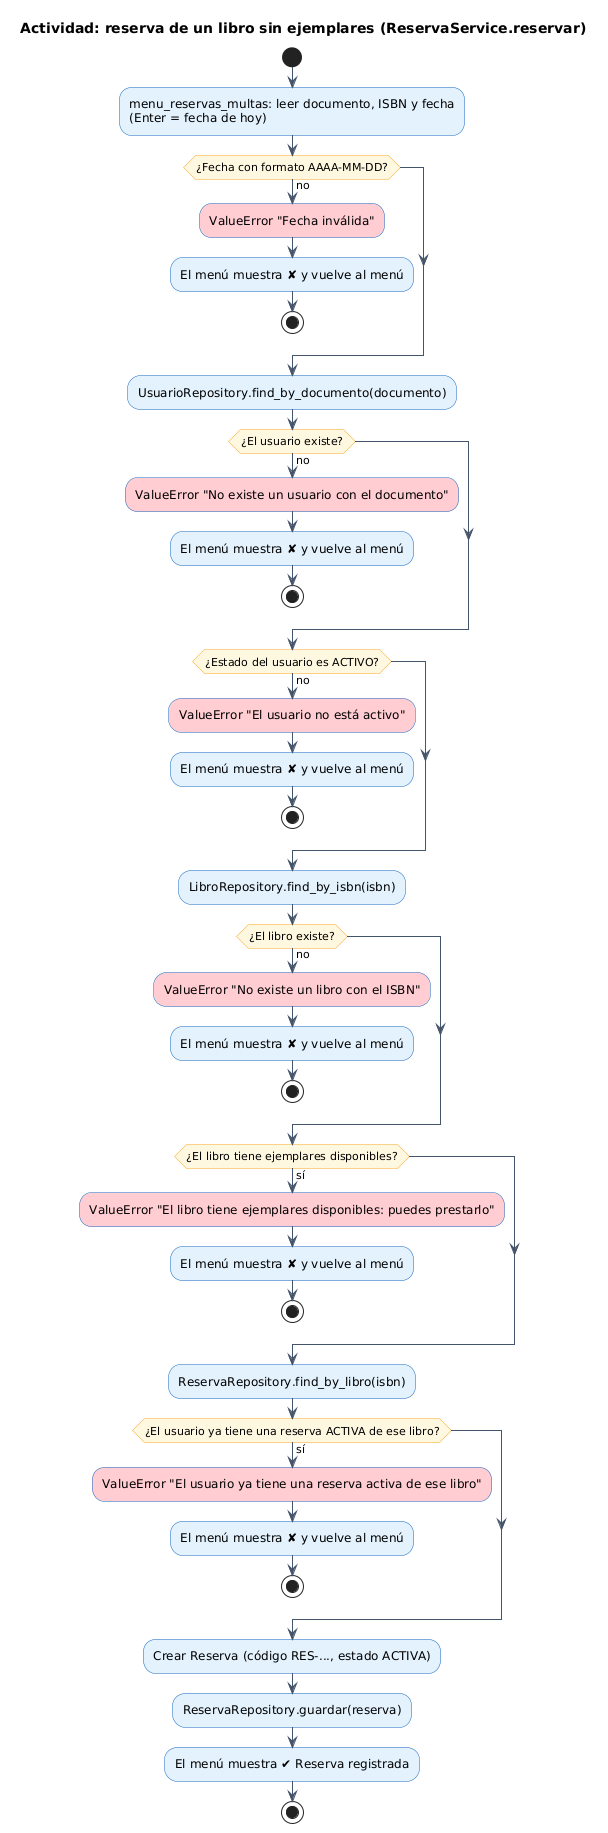

The diagram above was rendered by PlantUML. Its source (embedded in the PNG):
@startuml 05_Reserva_Libro
title Actividad: reserva de un libro sin ejemplares (ReservaService.reservar)
skinparam shadowing false
skinparam defaultFontName Arial
skinparam ArrowColor #44546A
skinparam activity {
  BackgroundColor #E3F2FD
  BorderColor #1565C0
  DiamondBackgroundColor #FFF8E1
  DiamondBorderColor #F9A825
}
skinparam note {
  BackgroundColor #FFFDE7
}
start
:menu_reservas_multas: leer documento, ISBN y fecha\n(Enter = fecha de hoy);
if (¿Fecha con formato AAAA-MM-DD?) then (no)
  #FFCDD2:ValueError "Fecha inválida";
  :El menú muestra ✘ y vuelve al menú;
  stop
endif
:UsuarioRepository.find_by_documento(documento);
if (¿El usuario existe?) then (no)
  #FFCDD2:ValueError "No existe un usuario con el documento";
  :El menú muestra ✘ y vuelve al menú;
  stop
endif
if (¿Estado del usuario es ACTIVO?) then (no)
  #FFCDD2:ValueError "El usuario no está activo";
  :El menú muestra ✘ y vuelve al menú;
  stop
endif
:LibroRepository.find_by_isbn(isbn);
if (¿El libro existe?) then (no)
  #FFCDD2:ValueError "No existe un libro con el ISBN";
  :El menú muestra ✘ y vuelve al menú;
  stop
endif
if (¿El libro tiene ejemplares disponibles?) then (sí)
  #FFCDD2:ValueError "El libro tiene ejemplares disponibles: puedes prestarlo";
  :El menú muestra ✘ y vuelve al menú;
  stop
endif
:ReservaRepository.find_by_libro(isbn);
if (¿El usuario ya tiene una reserva ACTIVA de ese libro?) then (sí)
  #FFCDD2:ValueError "El usuario ya tiene una reserva activa de ese libro";
  :El menú muestra ✘ y vuelve al menú;
  stop
endif
:Crear Reserva (código RES-..., estado ACTIVA);
:ReservaRepository.guardar(reserva);
:El menú muestra ✔ Reserva registrada;
stop
@enduml